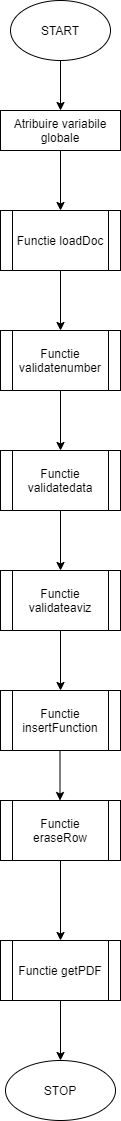

The diagram above was exported from draw.io. Its source (the exported page's mxGraphModel, read from the mxfile embedded in the PNG):
<mxGraphModel dx="1422" dy="794" grid="1" gridSize="10" guides="1" tooltips="1" connect="1" arrows="1" fold="1" page="1" pageScale="1" pageWidth="850" pageHeight="1100" math="0" shadow="0">
  <root>
    <mxCell id="0" />
    <mxCell id="1" parent="0" />
    <mxCell id="NTlzHO6JNDbfl_WL1dDg-1" value="START" style="ellipse;whiteSpace=wrap;html=1;" vertex="1" parent="1">
      <mxGeometry x="350" y="120" width="100" height="60" as="geometry" />
    </mxCell>
    <mxCell id="NTlzHO6JNDbfl_WL1dDg-2" value="" style="endArrow=classic;html=1;exitX=0.5;exitY=1;exitDx=0;exitDy=0;" edge="1" parent="1" source="NTlzHO6JNDbfl_WL1dDg-1">
      <mxGeometry width="50" height="50" relative="1" as="geometry">
        <mxPoint x="400" y="510" as="sourcePoint" />
        <mxPoint x="400" y="230" as="targetPoint" />
      </mxGeometry>
    </mxCell>
    <mxCell id="NTlzHO6JNDbfl_WL1dDg-3" value="Atribuire variabile globale" style="rounded=0;whiteSpace=wrap;html=1;" vertex="1" parent="1">
      <mxGeometry x="340" y="230" width="120" height="40" as="geometry" />
    </mxCell>
    <mxCell id="NTlzHO6JNDbfl_WL1dDg-4" value="" style="endArrow=classic;html=1;exitX=0.5;exitY=1;exitDx=0;exitDy=0;" edge="1" parent="1" source="NTlzHO6JNDbfl_WL1dDg-3">
      <mxGeometry width="50" height="50" relative="1" as="geometry">
        <mxPoint x="400" y="500" as="sourcePoint" />
        <mxPoint x="400" y="330" as="targetPoint" />
      </mxGeometry>
    </mxCell>
    <mxCell id="NTlzHO6JNDbfl_WL1dDg-5" value="Functie loadDoc" style="shape=process;whiteSpace=wrap;html=1;backgroundOutline=1;" vertex="1" parent="1">
      <mxGeometry x="340" y="330" width="120" height="60" as="geometry" />
    </mxCell>
    <mxCell id="NTlzHO6JNDbfl_WL1dDg-6" value="" style="endArrow=classic;html=1;exitX=0.5;exitY=1;exitDx=0;exitDy=0;" edge="1" parent="1" source="NTlzHO6JNDbfl_WL1dDg-5">
      <mxGeometry width="50" height="50" relative="1" as="geometry">
        <mxPoint x="400" y="500" as="sourcePoint" />
        <mxPoint x="400" y="450" as="targetPoint" />
      </mxGeometry>
    </mxCell>
    <mxCell id="NTlzHO6JNDbfl_WL1dDg-7" value="Functie validatenumber" style="shape=process;whiteSpace=wrap;html=1;backgroundOutline=1;" vertex="1" parent="1">
      <mxGeometry x="340" y="450" width="120" height="60" as="geometry" />
    </mxCell>
    <mxCell id="NTlzHO6JNDbfl_WL1dDg-8" value="" style="endArrow=classic;html=1;exitX=0.5;exitY=1;exitDx=0;exitDy=0;" edge="1" parent="1" source="NTlzHO6JNDbfl_WL1dDg-7">
      <mxGeometry width="50" height="50" relative="1" as="geometry">
        <mxPoint x="400" y="490" as="sourcePoint" />
        <mxPoint x="400" y="570" as="targetPoint" />
      </mxGeometry>
    </mxCell>
    <mxCell id="NTlzHO6JNDbfl_WL1dDg-9" value="Functie validatedata" style="shape=process;whiteSpace=wrap;html=1;backgroundOutline=1;" vertex="1" parent="1">
      <mxGeometry x="340" y="570" width="120" height="60" as="geometry" />
    </mxCell>
    <mxCell id="NTlzHO6JNDbfl_WL1dDg-10" value="" style="endArrow=classic;html=1;exitX=0.5;exitY=1;exitDx=0;exitDy=0;" edge="1" parent="1" source="NTlzHO6JNDbfl_WL1dDg-9">
      <mxGeometry width="50" height="50" relative="1" as="geometry">
        <mxPoint x="440" y="720" as="sourcePoint" />
        <mxPoint x="400" y="690" as="targetPoint" />
      </mxGeometry>
    </mxCell>
    <mxCell id="NTlzHO6JNDbfl_WL1dDg-11" value="Functie validateaviz" style="shape=process;whiteSpace=wrap;html=1;backgroundOutline=1;" vertex="1" parent="1">
      <mxGeometry x="340" y="690" width="120" height="60" as="geometry" />
    </mxCell>
    <mxCell id="NTlzHO6JNDbfl_WL1dDg-12" value="" style="endArrow=classic;html=1;exitX=0.5;exitY=1;exitDx=0;exitDy=0;" edge="1" parent="1" source="NTlzHO6JNDbfl_WL1dDg-11">
      <mxGeometry width="50" height="50" relative="1" as="geometry">
        <mxPoint x="380" y="830" as="sourcePoint" />
        <mxPoint x="400" y="810" as="targetPoint" />
      </mxGeometry>
    </mxCell>
    <mxCell id="NTlzHO6JNDbfl_WL1dDg-13" value="Functie insertFunction" style="shape=process;whiteSpace=wrap;html=1;backgroundOutline=1;" vertex="1" parent="1">
      <mxGeometry x="340" y="810" width="120" height="60" as="geometry" />
    </mxCell>
    <mxCell id="NTlzHO6JNDbfl_WL1dDg-18" value="" style="endArrow=classic;html=1;" edge="1" parent="1">
      <mxGeometry width="50" height="50" relative="1" as="geometry">
        <mxPoint x="399.5" y="870" as="sourcePoint" />
        <mxPoint x="399.5" y="920" as="targetPoint" />
      </mxGeometry>
    </mxCell>
    <mxCell id="NTlzHO6JNDbfl_WL1dDg-19" value="Functie eraseRow" style="shape=process;whiteSpace=wrap;html=1;backgroundOutline=1;" vertex="1" parent="1">
      <mxGeometry x="340" y="920" width="120" height="60" as="geometry" />
    </mxCell>
    <mxCell id="NTlzHO6JNDbfl_WL1dDg-21" value="Functie getPDF" style="shape=process;whiteSpace=wrap;html=1;backgroundOutline=1;" vertex="1" parent="1">
      <mxGeometry x="340" y="1060" width="120" height="60" as="geometry" />
    </mxCell>
    <mxCell id="NTlzHO6JNDbfl_WL1dDg-22" value="" style="endArrow=classic;html=1;exitX=0.5;exitY=1;exitDx=0;exitDy=0;entryX=0.5;entryY=0;entryDx=0;entryDy=0;" edge="1" parent="1" source="NTlzHO6JNDbfl_WL1dDg-19" target="NTlzHO6JNDbfl_WL1dDg-21">
      <mxGeometry width="50" height="50" relative="1" as="geometry">
        <mxPoint x="440" y="1050" as="sourcePoint" />
        <mxPoint x="490" y="1000" as="targetPoint" />
      </mxGeometry>
    </mxCell>
    <mxCell id="NTlzHO6JNDbfl_WL1dDg-23" value="" style="endArrow=classic;html=1;exitX=0.5;exitY=1;exitDx=0;exitDy=0;" edge="1" parent="1" source="NTlzHO6JNDbfl_WL1dDg-21">
      <mxGeometry width="50" height="50" relative="1" as="geometry">
        <mxPoint x="320" y="1230" as="sourcePoint" />
        <mxPoint x="400" y="1180" as="targetPoint" />
      </mxGeometry>
    </mxCell>
    <mxCell id="NTlzHO6JNDbfl_WL1dDg-24" value="STOP" style="ellipse;whiteSpace=wrap;html=1;" vertex="1" parent="1">
      <mxGeometry x="345" y="1180" width="110" height="60" as="geometry" />
    </mxCell>
  </root>
</mxGraphModel>